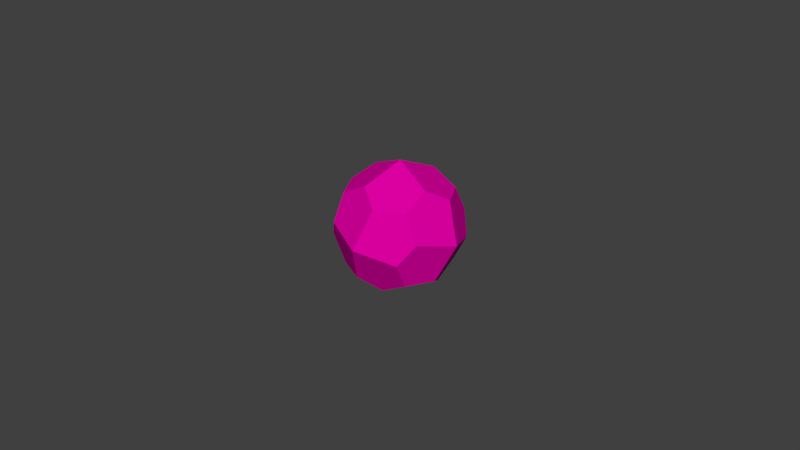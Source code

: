 # Source: d24_a1.blend  (saved by Blender 2.80.75; exported with 4.5.12 LTS)
import bpy
from mathutils import Matrix  # noqa: F401  (used for matrix-valued properties, if any)

bpy.ops.wm.read_factory_settings(use_empty=True)
scene = bpy.context.scene
scene.name = 'Scene'

# ---- collections
col_collection_1 = bpy.data.collections.new('Collection 1'); scene.collection.children.link(col_collection_1)

# ---- materials (node trees are filled in below, after node groups)
mat_color_l11 = bpy.data.materials.new('Color_L11')
mat_color_l11.alpha_threshold = 0.0
mat_color_l11.diffuse_color = (0.75, 0.0, 0.3725, 1.0)
mat_color_l11.roughness = 0.5

# ---- material node trees

# ---- world
world_world = bpy.data.worlds.new('World'); scene.world = world_world
world_world.color = (0.05088, 0.05088, 0.05088)
world_world.use_sun_shadow = False
world_world.sun_shadow_jitter_overblur = 0.0
world_world.cycles.sampling_method = 'MANUAL'

# ---- meshes
me_id3 = bpy.data.meshes.new('ID3')
me_id3.from_pydata([(0.0, 0.0, 1.82), (-0.1238, -0.4621, 1.617), (0.4621, -0.1238, 1.617), (0.1238, -0.6169, 1.462), (0.4506, -0.4506, 1.451), (0.4621, -0.1238, 1.617), (0.1238, 0.4621, 1.617), (0.0, 0.0, 1.82), (0.4506, 0.4506, 1.451), (0.6169, 0.1238, 1.462), (-0.6169, -0.1238, 1.462), (-0.4621, 0.1238, 1.617), (-0.4506, -0.4506, 1.451), (0.0, 0.0, 1.82), (-0.1238, -0.4621, 1.617), (0.1238, -0.6169, 1.462), (-0.4621, -0.6169, 1.124), (0.0, -0.82, 1.0), (-0.4506, -0.4506, 1.451), (-0.1238, -0.4621, 1.617), (0.0, -0.82, 1.0), (0.4621, -0.6169, 0.8762), (0.1238, -0.6169, 1.462), (0.6169, -0.4621, 1.124), (0.4506, -0.4506, 1.451), (0.82, 0.0, 1.0), (0.6169, -0.4621, 1.124), (0.4506, -0.4506, 1.451), (0.4621, -0.1238, 1.617), (0.6169, 0.1238, 1.462), (0.0, 0.0, 1.82), (-0.4621, 0.1238, 1.617), (-0.4506, 0.4506, 1.451), (-0.1238, 0.6169, 1.462), (0.1238, 0.4621, 1.617), (0.6169, 0.4621, 0.8762), (0.6169, 0.1238, 1.462), (0.82, 0.0, 1.0), (0.4506, 0.4506, 1.451), (0.4621, 0.6169, 1.124), (-0.1238, 0.6169, 1.462), (0.4621, 0.6169, 1.124), (0.0, 0.82, 1.0), (0.4506, 0.4506, 1.451), (0.1238, 0.4621, 1.617), (-0.82, 0.0, 1.0), (-0.6169, -0.1238, 1.462), (-0.6169, 0.4621, 1.124), (-0.4621, 0.1238, 1.617), (-0.4506, 0.4506, 1.451), (-0.4621, -0.6169, 1.124), (-0.4506, -0.4506, 1.451), (-0.6169, -0.4621, 0.8762), (-0.82, 0.0, 1.0), (-0.6169, -0.1238, 1.462), (0.0, -0.82, 1.0), (-0.1238, -0.6169, 0.5379), (-0.4506, -0.4506, 0.5494), (-0.6169, -0.4621, 0.8762), (-0.4621, -0.6169, 1.124), (0.1238, -0.4621, 0.3831), (-0.1238, -0.6169, 0.5379), (0.4506, -0.4506, 0.5494), (0.0, -0.82, 1.0), (0.4621, -0.6169, 0.8762), (0.4621, -0.6169, 0.8762), (0.4506, -0.4506, 0.5494), (0.6169, -0.4621, 1.124), (0.82, 0.0, 1.0), (0.6169, -0.1238, 0.5379), (0.0, 0.82, 1.0), (-0.4621, 0.6169, 0.8762), (-0.1238, 0.6169, 1.462), (-0.6169, 0.4621, 1.124), (-0.4506, 0.4506, 1.451), (0.82, 0.0, 1.0), (0.6169, -0.1238, 0.5379), (0.6169, 0.4621, 0.8762), (0.4621, 0.1238, 0.3831), (0.4506, 0.4506, 0.5494), (0.0, 0.82, 1.0), (0.1238, 0.6169, 0.5379), (0.4506, 0.4506, 0.5494), (0.6169, 0.4621, 0.8762), (0.4621, 0.6169, 1.124), (-0.6169, 0.4621, 1.124), (-0.6169, 0.1238, 0.5379), (-0.82, 0.0, 1.0), (-0.4506, 0.4506, 0.5494), (-0.4621, 0.6169, 0.8762), (-0.82, 0.0, 1.0), (-0.6169, -0.4621, 0.8762), (-0.4506, -0.4506, 0.5494), (-0.4621, -0.1238, 0.3831), (-0.6169, 0.1238, 0.5379), (0.0, 0.0, 0.18), (-0.4621, -0.1238, 0.3831), (-0.4506, -0.4506, 0.5494), (-0.1238, -0.6169, 0.5379), (0.1238, -0.4621, 0.3831), (0.4621, 0.1238, 0.3831), (0.1238, -0.4621, 0.3831), (0.0, 0.0, 0.18), (0.4506, -0.4506, 0.5494), (0.6169, -0.1238, 0.5379), (-0.1238, 0.4621, 0.3831), (-0.4506, 0.4506, 0.5494), (0.1238, 0.6169, 0.5379), (0.0, 0.82, 1.0), (-0.4621, 0.6169, 0.8762), (0.0, 0.0, 0.18), (-0.1238, 0.4621, 0.3831), (0.4621, 0.1238, 0.3831), (0.1238, 0.6169, 0.5379), (0.4506, 0.4506, 0.5494), (-0.6169, 0.1238, 0.5379), (-0.4506, 0.4506, 0.5494), (-0.4621, -0.1238, 0.3831), (0.0, 0.0, 0.18), (-0.1238, 0.4621, 0.3831)], [], [(44, 43, 40), (108, 107, 109), (86, 87, 85), (4, 2, 1), (69, 67, 66), (8, 6, 5), (39, 38, 35), (47, 45, 46), (92, 91, 94), (58, 57, 59), (52, 50, 51), (98, 97, 99), (3, 4, 1), (22, 20, 21), (69, 68, 67), (113, 114, 111), (70, 71, 72), (29, 27, 26), (19, 18, 15), (13, 11, 14), (31, 34, 32), (29, 28, 27), (56, 55, 59), (36, 35, 38), (79, 77, 76), (31, 30, 34), (85, 89, 88), (82, 81, 84), (75, 76, 77), (96, 95, 99), (10, 12, 11), (41, 40, 43), (7, 5, 6), (90, 94, 91), (51, 54, 52), (46, 48, 49), (56, 59, 57), (26, 25, 29), (64, 63, 61), (110, 111, 112), (41, 42, 40), (73, 74, 71), (74, 72, 71), (18, 16, 15), (118, 117, 119), (114, 112, 111), (81, 80, 84), (12, 14, 11), (36, 37, 35), (78, 79, 76), (88, 86, 85), (62, 64, 61), (21, 23, 24), (96, 99, 97), (54, 53, 52), (49, 47, 46), (104, 103, 100), (106, 107, 105), (93, 92, 94), (24, 22, 21), (33, 32, 34), (101, 100, 103), (0, 1, 2), (107, 106, 109), (84, 83, 82), (115, 116, 117), (101, 102, 100), (9, 8, 5), (65, 66, 67), (17, 15, 16), (116, 119, 117), (61, 60, 62)])
_uv = me_id3.uv_layers.new(name='UVMap')
_uv.uv.foreach_set('vector', [0.5755, 0.8762, 0.7747, 0.7747, 0.4245, 0.7818, 0.5, 0.5, 0.5755, 0.2182, 0.2182, 0.4245, 0.5755, 0.2182, 0.5, 0.5, 0.7818, 0.5755, 0.7747, 0.2253, 0.7818, 0.4245, 0.4245, 0.2182, 0.4245, 0.2182, 0.2182, 0.5755, 0.2253, 0.2253, 0.7747, 0.7747, 0.5755, 0.7818, 0.7818, 0.4245, 0.8762, 0.5755, 0.7747, 0.7747, 0.7818, 0.4245, 0.7818, 0.5755, 0.5, 0.5, 0.4245, 0.7818, 0.2253, 0.2253, 0.2182, 0.4245, 0.5755, 0.2182, 0.1238, 0.4245, 0.2253, 0.2253, 0.2182, 0.5755, 0.2182, 0.4245, 0.1238, 0.5755, 0.2253, 0.7747, 0.4245, 0.1238, 0.2253, 0.2253, 0.5755, 0.2182, 0.5755, 0.1238, 0.7747, 0.2253, 0.4245, 0.2182, 0.5755, 0.7818, 0.5, 0.5, 0.7818, 0.4245, 0.4245, 0.2182, 0.5, 0.5, 0.2182, 0.5755, 0.5755, 0.8762, 0.7747, 0.7747, 0.4245, 0.7818, 0.5, 0.5, 0.2182, 0.4245, 0.4245, 0.7818, 0.5755, 0.7818, 0.2253, 0.7747, 0.2182, 0.5755, 0.4245, 0.8762, 0.2253, 0.7747, 0.5755, 0.7818, 0.5, 0.5, 0.2182, 0.5755, 0.4245, 0.2182, 0.2182, 0.5755, 0.5755, 0.7818, 0.2253, 0.7747, 0.5755, 0.7818, 0.4245, 0.8762, 0.2253, 0.7747, 0.4245, 0.2182, 0.5, 0.5, 0.2182, 0.5755, 0.5755, 0.7818, 0.7818, 0.4245, 0.7747, 0.7747, 0.7747, 0.2253, 0.7818, 0.4245, 0.4245, 0.2182, 0.2182, 0.5755, 0.5, 0.5, 0.5755, 0.7818, 0.7818, 0.5755, 0.8762, 0.4245, 0.7747, 0.2253, 0.7747, 0.2253, 0.5755, 0.2182, 0.7818, 0.5755, 0.5, 0.5, 0.4245, 0.2182, 0.7818, 0.4245, 0.2182, 0.4245, 0.5, 0.5, 0.5755, 0.2182, 0.1238, 0.4245, 0.2253, 0.2253, 0.2182, 0.5755, 0.7818, 0.5755, 0.4245, 0.7818, 0.7747, 0.7747, 0.5, 0.5, 0.7818, 0.4245, 0.5755, 0.7818, 0.5, 0.5, 0.5755, 0.2182, 0.2182, 0.4245, 0.2253, 0.7747, 0.4245, 0.7818, 0.2182, 0.4245, 0.4245, 0.7818, 0.5755, 0.8762, 0.7747, 0.7747, 0.4245, 0.2182, 0.2182, 0.5755, 0.2253, 0.2253, 0.2182, 0.5755, 0.5, 0.5, 0.5755, 0.7818, 0.7818, 0.4245, 0.5, 0.5, 0.4245, 0.2182, 0.5, 0.5, 0.4245, 0.7818, 0.7818, 0.5755, 0.7818, 0.5755, 0.5, 0.5, 0.4245, 0.7818, 0.1238, 0.5755, 0.2253, 0.7747, 0.2182, 0.4245, 0.2253, 0.7747, 0.4245, 0.7818, 0.2182, 0.4245, 0.2253, 0.7747, 0.2182, 0.5755, 0.5755, 0.7818, 0.5, 0.5, 0.2182, 0.4245, 0.4245, 0.7818, 0.7747, 0.7747, 0.7818, 0.5755, 0.4245, 0.7818, 0.5755, 0.2182, 0.5, 0.5, 0.7818, 0.5755, 0.2253, 0.2253, 0.4245, 0.2182, 0.2182, 0.5755, 0.5755, 0.7818, 0.5, 0.5, 0.7818, 0.4245, 0.5755, 0.1238, 0.7747, 0.2253, 0.4245, 0.2182, 0.7747, 0.2253, 0.5755, 0.2182, 0.7818, 0.5755, 0.7747, 0.2253, 0.7818, 0.4245, 0.4245, 0.2182, 0.7818, 0.4245, 0.8762, 0.5755, 0.7747, 0.7747, 0.2182, 0.4245, 0.5755, 0.2182, 0.2253, 0.2253, 0.4245, 0.7818, 0.5, 0.5, 0.2182, 0.4245, 0.7747, 0.7747, 0.7818, 0.5755, 0.4245, 0.7818, 0.8762, 0.4245, 0.7747, 0.2253, 0.7818, 0.5755, 0.2253, 0.2253, 0.5755, 0.2182, 0.4245, 0.1238, 0.4245, 0.1238, 0.2253, 0.2253, 0.5755, 0.2182, 0.7747, 0.7747, 0.5755, 0.7818, 0.7818, 0.4245, 0.4245, 0.8762, 0.2253, 0.7747, 0.5755, 0.7818, 0.5755, 0.2182, 0.7818, 0.5755, 0.7747, 0.2253, 0.5, 0.5, 0.4245, 0.2182, 0.7818, 0.4245, 0.5755, 0.2182, 0.2253, 0.2253, 0.2182, 0.4245, 0.7818, 0.5755, 0.8762, 0.4245, 0.7747, 0.2253, 0.1238, 0.5755, 0.2253, 0.7747, 0.2182, 0.4245, 0.5755, 0.2182, 0.5, 0.5, 0.7818, 0.5755, 0.8762, 0.5755, 0.7747, 0.7747, 0.7818, 0.4245, 0.1238, 0.4245, 0.2253, 0.2253, 0.2182, 0.5755, 0.5, 0.5, 0.5755, 0.7818, 0.2182, 0.5755, 0.2253, 0.7747, 0.4245, 0.7818, 0.2182, 0.4245, 0.4245, 0.2182, 0.5755, 0.1238, 0.7747, 0.2253])
me_id3.materials.append(mat_color_l11)
me_id3.use_remesh_preserve_volume = False
me_id3.use_remesh_preserve_attributes = False
me_id3.use_mirror_vertex_groups = False
me_id3.update()

# ---- objects
ob_sketchup = bpy.data.objects.new('SketchUp', me_id3)

# ---- transforms, parenting, visibility, modifiers, constraints
ob_sketchup.location = (0.0, 0.0, 0.0)
ob_sketchup.scale = (0.0254, 0.0254, 0.0254)
ob_sketchup.lineart.crease_threshold = 0.0

# ---- collection membership
col_collection_1.objects.link(ob_sketchup)

# ---- scene / render settings (as saved in the file)
scene.frame_start = 1; scene.frame_end = 250; scene.frame_set(1)
scene.render.engine = 'CYCLES'
scene.render.resolution_percentage = 50
scene.render.dither_intensity = 0.0
scene.cycles.use_denoising = False
scene.cycles.samples = 128
scene.cycles.sampling_pattern = 'TABULATED_SOBOL'
scene.cycles.light_sampling_threshold = 0.0
scene.cycles.use_adaptive_sampling = False
scene.cycles.use_light_tree = False
scene.cycles.blur_glossy = 0.0
scene.cycles.sample_clamp_indirect = 0.0
scene.view_settings.view_transform = 'Standard'
bpy.context.view_layer.update()

# ---- added for rendering (the .blend has no active camera and no usable light): camera, sun
cam_auto = bpy.data.cameras.new('AutoCamera')
cam_auto.lens = 50.0
cam_auto.sensor_width = 36.0
cam_auto.clip_end = 1000.0
ob_auto_camera = bpy.data.objects.new('AutoCamera', cam_auto)
scene.collection.objects.link(ob_auto_camera)
ob_auto_camera.location = (0.185045, -0.222054, 0.173436)
ob_auto_camera.rotation_euler = (1.09748, -7.21219e-08, 0.694738)
scene.camera = ob_auto_camera
light_auto_sun = bpy.data.lights.new('AutoSun', 'SUN')
light_auto_sun.energy = 3.0
light_auto_sun.angle = 0.0523599
ob_auto_sun = bpy.data.objects.new('AutoSun', light_auto_sun)
scene.collection.objects.link(ob_auto_sun)
ob_auto_sun.rotation_euler = (0.872665, 0.174533, 0.523599)
bpy.context.view_layer.update()
